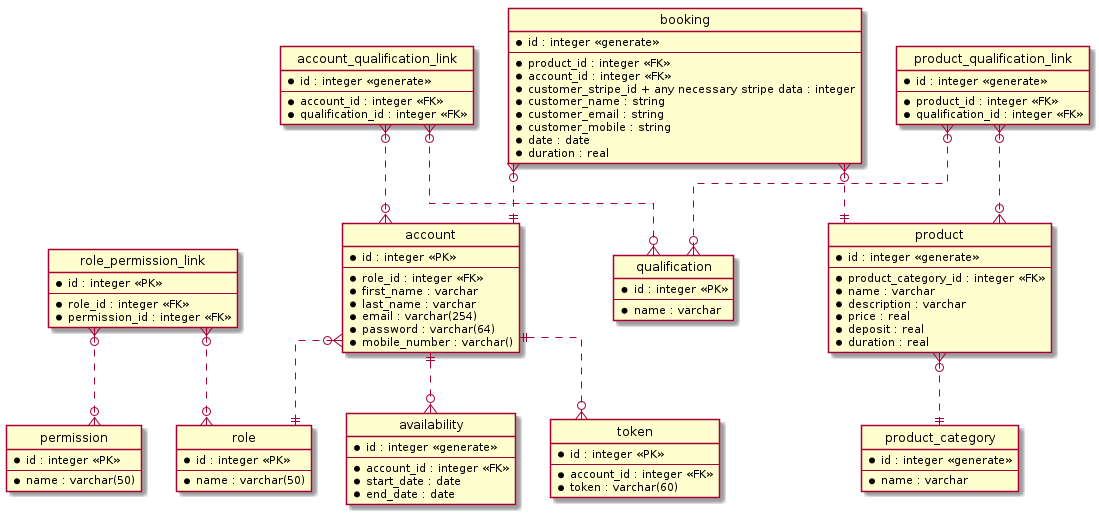

The diagram above was rendered by PlantUML. Its source (embedded in the PNG):
@startuml


hide circle

skinparam linetype ortho


entity "account" as account {
    *id : integer <<PK>>
    --
    *role_id : integer <<FK>>
    *first_name : varchar
    *last_name : varchar
    *email : varchar(254)
    *password : varchar(64)
    *mobile_number : varchar()
}

entity "role" as role {
    *id : integer <<PK>>
    --
    *name : varchar(50)
}

entity "permission" as permission {
    *id : integer <<PK>>
    --
    *name : varchar(50)
}

entity "role_permission_link" as role_permission_link {
    *id : integer <<PK>>
    --
    *role_id : integer <<FK>>
    *permission_id : integer <<FK>>
}

entity "token" as token {
    *id : integer <<PK>>
    --
    *account_id : integer <<FK>>
    *token : varchar(60)
}

entity "product" as product {
    *id : integer <<generate>>
    --
    *product_category_id : integer <<FK>>
    *name : varchar
    *description : varchar
    *price : real
    *deposit : real
    *duration : real
}

entity "qualification" as qualification {
    *id : integer <<PK>>
    --
    *name : varchar
}

entity "product_qualification_link" as product_qualification_link {
    *id : integer <<generate>>
    --
    *product_id : integer <<FK>>
    *qualification_id : integer <<FK>>
}

entity "account_qualification_link" as account_qualification_link {
    *id : integer <<generate>>
    --
    *account_id : integer <<FK>>
    *qualification_id : integer <<FK>>
}

entity "product_category" as product_category {
    *id : integer <<generate>>
    --
    *name : varchar
}

entity "booking" as booking {
    *id : integer <<generate>>
    --
    *product_id : integer <<FK>>
    *account_id : integer <<FK>>
    *customer_stripe_id + any necessary stripe data : integer
    *customer_name : string
    *customer_email : string
    *customer_mobile : string
    *date : date
    *duration : real
}

entity "availability" as availability {
    *id : integer <<generate>>
    --
    *account_id : integer <<FK>>
    *start_date : date
    *end_date : date
}



account }o..|| role
account ||..o{ token
account ||..o{ availability

role_permission_link }o..o{ role
role_permission_link }o..o{ permission

product_qualification_link }o..o{ product
product_qualification_link }o..o{ qualification

account_qualification_link }o..o{ account
account_qualification_link }o..o{ qualification

product }o..|| product_category

booking }o..|| product

booking }o..|| account

@enduml